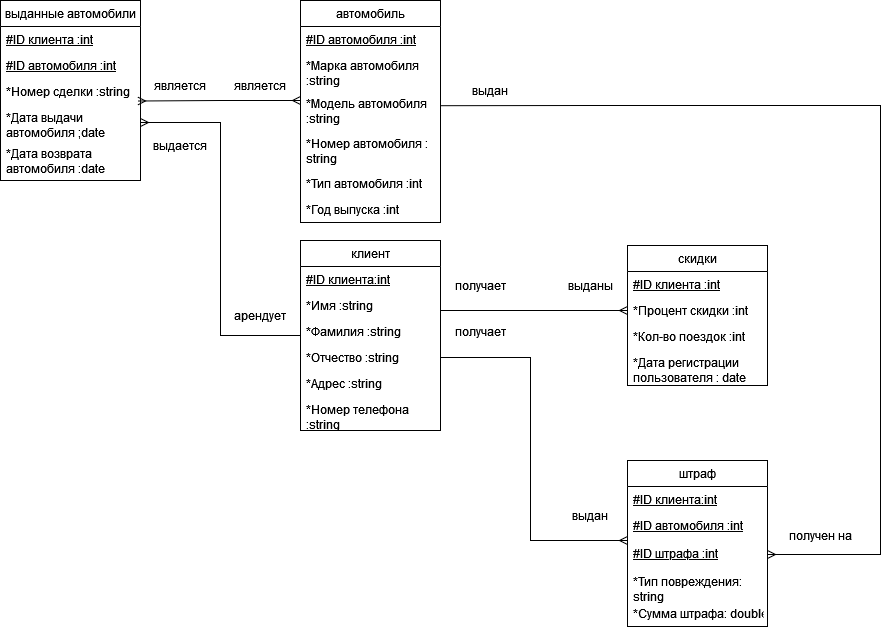

The diagram above was exported from draw.io. Its source (the exported page's mxGraphModel, read from the mxfile embedded in the PNG):
<mxGraphModel dx="880" dy="470" grid="1" gridSize="10" guides="1" tooltips="1" connect="1" arrows="1" fold="1" page="1" pageScale="1" pageWidth="827" pageHeight="1169" math="0" shadow="0">
  <root>
    <mxCell id="0" />
    <mxCell id="1" parent="0" />
    <mxCell id="JIK2Z5EQTDYxclbeLIyV-1" value="автомобиль" style="swimlane;fontStyle=0;childLayout=stackLayout;horizontal=1;startSize=26;fillColor=none;horizontalStack=0;resizeParent=1;resizeParentMax=0;resizeLast=0;collapsible=1;marginBottom=0;" parent="1" vertex="1">
      <mxGeometry x="360" y="110" width="140" height="222" as="geometry" />
    </mxCell>
    <mxCell id="JIK2Z5EQTDYxclbeLIyV-2" value="#ID автомобиля :int " style="text;strokeColor=none;fillColor=none;align=left;verticalAlign=top;spacingLeft=4;spacingRight=4;overflow=hidden;rotatable=0;points=[[0,0.5],[1,0.5]];portConstraint=eastwest;fontStyle=4" parent="JIK2Z5EQTDYxclbeLIyV-1" vertex="1">
      <mxGeometry y="26" width="140" height="26" as="geometry" />
    </mxCell>
    <mxCell id="JIK2Z5EQTDYxclbeLIyV-5" value="*Марка автомобиля :string" style="text;strokeColor=none;fillColor=none;align=left;verticalAlign=top;spacingLeft=4;spacingRight=4;overflow=hidden;rotatable=0;points=[[0,0.5],[1,0.5]];portConstraint=eastwest;whiteSpace=wrap;" parent="JIK2Z5EQTDYxclbeLIyV-1" vertex="1">
      <mxGeometry y="52" width="140" height="38" as="geometry" />
    </mxCell>
    <mxCell id="JIK2Z5EQTDYxclbeLIyV-4" value="*Модель автомобиля :string " style="text;strokeColor=none;fillColor=none;align=left;verticalAlign=top;spacingLeft=4;spacingRight=4;overflow=hidden;rotatable=0;points=[[0,0.5],[1,0.5]];portConstraint=eastwest;whiteSpace=wrap;" parent="JIK2Z5EQTDYxclbeLIyV-1" vertex="1">
      <mxGeometry y="90" width="140" height="40" as="geometry" />
    </mxCell>
    <mxCell id="JIK2Z5EQTDYxclbeLIyV-3" value="*Номер автомобиля : string " style="text;strokeColor=none;fillColor=none;align=left;verticalAlign=top;spacingLeft=4;spacingRight=4;overflow=hidden;rotatable=0;points=[[0,0.5],[1,0.5]];portConstraint=eastwest;whiteSpace=wrap;" parent="JIK2Z5EQTDYxclbeLIyV-1" vertex="1">
      <mxGeometry y="130" width="140" height="40" as="geometry" />
    </mxCell>
    <mxCell id="JIK2Z5EQTDYxclbeLIyV-7" value="*Тип автомобиля :int" style="text;strokeColor=none;fillColor=none;align=left;verticalAlign=top;spacingLeft=4;spacingRight=4;overflow=hidden;rotatable=0;points=[[0,0.5],[1,0.5]];portConstraint=eastwest;" parent="JIK2Z5EQTDYxclbeLIyV-1" vertex="1">
      <mxGeometry y="170" width="140" height="26" as="geometry" />
    </mxCell>
    <mxCell id="JIK2Z5EQTDYxclbeLIyV-6" value="*Год выпуска :int" style="text;strokeColor=none;fillColor=none;align=left;verticalAlign=top;spacingLeft=4;spacingRight=4;overflow=hidden;rotatable=0;points=[[0,0.5],[1,0.5]];portConstraint=eastwest;" parent="JIK2Z5EQTDYxclbeLIyV-1" vertex="1">
      <mxGeometry y="196" width="140" height="26" as="geometry" />
    </mxCell>
    <mxCell id="JIK2Z5EQTDYxclbeLIyV-8" value="клиент" style="swimlane;fontStyle=0;childLayout=stackLayout;horizontal=1;startSize=26;fillColor=none;horizontalStack=0;resizeParent=1;resizeParentMax=0;resizeLast=0;collapsible=1;marginBottom=0;" parent="1" vertex="1">
      <mxGeometry x="360" y="350" width="140" height="190" as="geometry" />
    </mxCell>
    <mxCell id="JIK2Z5EQTDYxclbeLIyV-9" value="#ID клиента:int" style="text;strokeColor=none;fillColor=none;align=left;verticalAlign=top;spacingLeft=4;spacingRight=4;overflow=hidden;rotatable=0;points=[[0,0.5],[1,0.5]];portConstraint=eastwest;fontStyle=4" parent="JIK2Z5EQTDYxclbeLIyV-8" vertex="1">
      <mxGeometry y="26" width="140" height="26" as="geometry" />
    </mxCell>
    <mxCell id="JIK2Z5EQTDYxclbeLIyV-10" value="*Имя :string" style="text;strokeColor=none;fillColor=none;align=left;verticalAlign=top;spacingLeft=4;spacingRight=4;overflow=hidden;rotatable=0;points=[[0,0.5],[1,0.5]];portConstraint=eastwest;" parent="JIK2Z5EQTDYxclbeLIyV-8" vertex="1">
      <mxGeometry y="52" width="140" height="26" as="geometry" />
    </mxCell>
    <mxCell id="JIK2Z5EQTDYxclbeLIyV-11" value="*Фамилия :string" style="text;strokeColor=none;fillColor=none;align=left;verticalAlign=top;spacingLeft=4;spacingRight=4;overflow=hidden;rotatable=0;points=[[0,0.5],[1,0.5]];portConstraint=eastwest;" parent="JIK2Z5EQTDYxclbeLIyV-8" vertex="1">
      <mxGeometry y="78" width="140" height="26" as="geometry" />
    </mxCell>
    <mxCell id="JIK2Z5EQTDYxclbeLIyV-12" value="*Отчество :string" style="text;strokeColor=none;fillColor=none;align=left;verticalAlign=top;spacingLeft=4;spacingRight=4;overflow=hidden;rotatable=0;points=[[0,0.5],[1,0.5]];portConstraint=eastwest;" parent="JIK2Z5EQTDYxclbeLIyV-8" vertex="1">
      <mxGeometry y="104" width="140" height="26" as="geometry" />
    </mxCell>
    <mxCell id="JIK2Z5EQTDYxclbeLIyV-13" value="*Адрес :string" style="text;strokeColor=none;fillColor=none;align=left;verticalAlign=top;spacingLeft=4;spacingRight=4;overflow=hidden;rotatable=0;points=[[0,0.5],[1,0.5]];portConstraint=eastwest;" parent="JIK2Z5EQTDYxclbeLIyV-8" vertex="1">
      <mxGeometry y="130" width="140" height="26" as="geometry" />
    </mxCell>
    <mxCell id="JIK2Z5EQTDYxclbeLIyV-14" value="*Номер телефона :string" style="text;strokeColor=none;fillColor=none;align=left;verticalAlign=top;spacingLeft=4;spacingRight=4;overflow=hidden;rotatable=0;points=[[0,0.5],[1,0.5]];portConstraint=eastwest;whiteSpace=wrap;" parent="JIK2Z5EQTDYxclbeLIyV-8" vertex="1">
      <mxGeometry y="156" width="140" height="34" as="geometry" />
    </mxCell>
    <mxCell id="JIK2Z5EQTDYxclbeLIyV-15" value="скидки" style="swimlane;fontStyle=0;childLayout=stackLayout;horizontal=1;startSize=26;fillColor=none;horizontalStack=0;resizeParent=1;resizeParentMax=0;resizeLast=0;collapsible=1;marginBottom=0;" parent="1" vertex="1">
      <mxGeometry x="687" y="355" width="140" height="140" as="geometry" />
    </mxCell>
    <mxCell id="JIK2Z5EQTDYxclbeLIyV-16" value="#ID клиента :int " style="text;strokeColor=none;fillColor=none;align=left;verticalAlign=top;spacingLeft=4;spacingRight=4;overflow=hidden;rotatable=0;points=[[0,0.5],[1,0.5]];portConstraint=eastwest;fontStyle=4" parent="JIK2Z5EQTDYxclbeLIyV-15" vertex="1">
      <mxGeometry y="26" width="140" height="26" as="geometry" />
    </mxCell>
    <mxCell id="JIK2Z5EQTDYxclbeLIyV-17" value="*Процент скидки :int" style="text;strokeColor=none;fillColor=none;align=left;verticalAlign=top;spacingLeft=4;spacingRight=4;overflow=hidden;rotatable=0;points=[[0,0.5],[1,0.5]];portConstraint=eastwest;" parent="JIK2Z5EQTDYxclbeLIyV-15" vertex="1">
      <mxGeometry y="52" width="140" height="26" as="geometry" />
    </mxCell>
    <mxCell id="JIK2Z5EQTDYxclbeLIyV-18" value="*Кол-во поездок :int" style="text;strokeColor=none;fillColor=none;align=left;verticalAlign=top;spacingLeft=4;spacingRight=4;overflow=hidden;rotatable=0;points=[[0,0.5],[1,0.5]];portConstraint=eastwest;" parent="JIK2Z5EQTDYxclbeLIyV-15" vertex="1">
      <mxGeometry y="78" width="140" height="26" as="geometry" />
    </mxCell>
    <mxCell id="JIK2Z5EQTDYxclbeLIyV-19" value="*Дата регистрации пользователя : date" style="text;strokeColor=none;fillColor=none;align=left;verticalAlign=top;spacingLeft=4;spacingRight=4;overflow=hidden;rotatable=0;points=[[0,0.5],[1,0.5]];portConstraint=eastwest;whiteSpace=wrap;" parent="JIK2Z5EQTDYxclbeLIyV-15" vertex="1">
      <mxGeometry y="104" width="140" height="36" as="geometry" />
    </mxCell>
    <mxCell id="JIK2Z5EQTDYxclbeLIyV-42" style="edgeStyle=orthogonalEdgeStyle;rounded=0;orthogonalLoop=1;jettySize=auto;html=1;entryX=1;entryY=0.5;entryDx=0;entryDy=0;startArrow=ERmany;startFill=0;endArrow=none;endFill=0;" parent="1" source="JIK2Z5EQTDYxclbeLIyV-22" target="JIK2Z5EQTDYxclbeLIyV-12" edge="1">
      <mxGeometry relative="1" as="geometry">
        <Array as="points">
          <mxPoint x="590" y="650" />
          <mxPoint x="590" y="467" />
        </Array>
      </mxGeometry>
    </mxCell>
    <mxCell id="JIK2Z5EQTDYxclbeLIyV-22" value="штраф" style="swimlane;fontStyle=0;childLayout=stackLayout;horizontal=1;startSize=26;fillColor=none;horizontalStack=0;resizeParent=1;resizeParentMax=0;resizeLast=0;collapsible=1;marginBottom=0;" parent="1" vertex="1">
      <mxGeometry x="687" y="570" width="140" height="166" as="geometry" />
    </mxCell>
    <mxCell id="JIK2Z5EQTDYxclbeLIyV-23" value="#ID клиента:int" style="text;strokeColor=none;fillColor=none;align=left;verticalAlign=top;spacingLeft=4;spacingRight=4;overflow=hidden;rotatable=0;points=[[0,0.5],[1,0.5]];portConstraint=eastwest;fontStyle=4" parent="JIK2Z5EQTDYxclbeLIyV-22" vertex="1">
      <mxGeometry y="26" width="140" height="26" as="geometry" />
    </mxCell>
    <mxCell id="JIK2Z5EQTDYxclbeLIyV-26" value="#ID автомобиля :int" style="text;strokeColor=none;fillColor=none;align=left;verticalAlign=top;spacingLeft=4;spacingRight=4;overflow=hidden;rotatable=0;points=[[0,0.5],[1,0.5]];portConstraint=eastwest;whiteSpace=wrap;fontStyle=4" parent="JIK2Z5EQTDYxclbeLIyV-22" vertex="1">
      <mxGeometry y="52" width="140" height="28" as="geometry" />
    </mxCell>
    <mxCell id="JIK2Z5EQTDYxclbeLIyV-27" value="#ID штрафа :int" style="text;strokeColor=none;fillColor=none;align=left;verticalAlign=top;spacingLeft=4;spacingRight=4;overflow=hidden;rotatable=0;points=[[0,0.5],[1,0.5]];portConstraint=eastwest;whiteSpace=wrap;fontStyle=4" parent="JIK2Z5EQTDYxclbeLIyV-22" vertex="1">
      <mxGeometry y="80" width="140" height="28" as="geometry" />
    </mxCell>
    <mxCell id="JIK2Z5EQTDYxclbeLIyV-24" value="*Тип повреждения: string" style="text;strokeColor=none;fillColor=none;align=left;verticalAlign=top;spacingLeft=4;spacingRight=4;overflow=hidden;rotatable=0;points=[[0,0.5],[1,0.5]];portConstraint=eastwest;whiteSpace=wrap;" parent="JIK2Z5EQTDYxclbeLIyV-22" vertex="1">
      <mxGeometry y="108" width="140" height="32" as="geometry" />
    </mxCell>
    <mxCell id="JIK2Z5EQTDYxclbeLIyV-25" value="*Сумма штрафа: double" style="text;strokeColor=none;fillColor=none;align=left;verticalAlign=top;spacingLeft=4;spacingRight=4;overflow=hidden;rotatable=0;points=[[0,0.5],[1,0.5]];portConstraint=eastwest;" parent="JIK2Z5EQTDYxclbeLIyV-22" vertex="1">
      <mxGeometry y="140" width="140" height="26" as="geometry" />
    </mxCell>
    <mxCell id="JIK2Z5EQTDYxclbeLIyV-28" value="выданные автомобили" style="swimlane;fontStyle=0;childLayout=stackLayout;horizontal=1;startSize=26;fillColor=none;horizontalStack=0;resizeParent=1;resizeParentMax=0;resizeLast=0;collapsible=1;marginBottom=0;" parent="1" vertex="1">
      <mxGeometry x="60" y="110" width="140" height="180" as="geometry" />
    </mxCell>
    <mxCell id="JIK2Z5EQTDYxclbeLIyV-29" value="#ID клиента :int " style="text;strokeColor=none;fillColor=none;align=left;verticalAlign=top;spacingLeft=4;spacingRight=4;overflow=hidden;rotatable=0;points=[[0,0.5],[1,0.5]];portConstraint=eastwest;fontStyle=4" parent="JIK2Z5EQTDYxclbeLIyV-28" vertex="1">
      <mxGeometry y="26" width="140" height="26" as="geometry" />
    </mxCell>
    <mxCell id="JIK2Z5EQTDYxclbeLIyV-30" value="#ID автомобиля :int" style="text;strokeColor=none;fillColor=none;align=left;verticalAlign=top;spacingLeft=4;spacingRight=4;overflow=hidden;rotatable=0;points=[[0,0.5],[1,0.5]];portConstraint=eastwest;fontStyle=4" parent="JIK2Z5EQTDYxclbeLIyV-28" vertex="1">
      <mxGeometry y="52" width="140" height="26" as="geometry" />
    </mxCell>
    <mxCell id="JIK2Z5EQTDYxclbeLIyV-31" value="*Номер сделки :string" style="text;strokeColor=none;fillColor=none;align=left;verticalAlign=top;spacingLeft=4;spacingRight=4;overflow=hidden;rotatable=0;points=[[0,0.5],[1,0.5]];portConstraint=eastwest;" parent="JIK2Z5EQTDYxclbeLIyV-28" vertex="1">
      <mxGeometry y="78" width="140" height="26" as="geometry" />
    </mxCell>
    <mxCell id="JIK2Z5EQTDYxclbeLIyV-32" value="*Дата выдачи автомобиля ;date " style="text;strokeColor=none;fillColor=none;align=left;verticalAlign=top;spacingLeft=4;spacingRight=4;overflow=hidden;rotatable=0;points=[[0,0.5],[1,0.5]];portConstraint=eastwest;whiteSpace=wrap;" parent="JIK2Z5EQTDYxclbeLIyV-28" vertex="1">
      <mxGeometry y="104" width="140" height="36" as="geometry" />
    </mxCell>
    <mxCell id="JIK2Z5EQTDYxclbeLIyV-33" value="*Дата возврата автомобиля :date " style="text;strokeColor=none;fillColor=none;align=left;verticalAlign=top;spacingLeft=4;spacingRight=4;overflow=hidden;rotatable=0;points=[[0,0.5],[1,0.5]];portConstraint=eastwest;whiteSpace=wrap;" parent="JIK2Z5EQTDYxclbeLIyV-28" vertex="1">
      <mxGeometry y="140" width="140" height="40" as="geometry" />
    </mxCell>
    <mxCell id="JIK2Z5EQTDYxclbeLIyV-35" style="edgeStyle=orthogonalEdgeStyle;rounded=0;orthogonalLoop=1;jettySize=auto;html=1;entryX=0.979;entryY=-0.097;entryDx=0;entryDy=0;startArrow=ERmany;startFill=0;endArrow=ERmany;endFill=0;entryPerimeter=0;" parent="1" target="JIK2Z5EQTDYxclbeLIyV-32" edge="1">
      <mxGeometry relative="1" as="geometry">
        <mxPoint x="360" y="210" as="sourcePoint" />
        <Array as="points">
          <mxPoint x="280" y="210" />
        </Array>
      </mxGeometry>
    </mxCell>
    <mxCell id="JIK2Z5EQTDYxclbeLIyV-36" style="edgeStyle=orthogonalEdgeStyle;rounded=0;orthogonalLoop=1;jettySize=auto;html=1;entryX=0;entryY=0.5;entryDx=0;entryDy=0;startArrow=ERmany;startFill=0;endArrow=none;endFill=0;" parent="1" source="JIK2Z5EQTDYxclbeLIyV-32" target="JIK2Z5EQTDYxclbeLIyV-8" edge="1">
      <mxGeometry relative="1" as="geometry" />
    </mxCell>
    <mxCell id="JIK2Z5EQTDYxclbeLIyV-37" value="арендует " style="text;html=1;strokeColor=none;fillColor=none;align=center;verticalAlign=middle;whiteSpace=wrap;rounded=0;" parent="1" vertex="1">
      <mxGeometry x="290" y="410" width="60" height="30" as="geometry" />
    </mxCell>
    <mxCell id="JIK2Z5EQTDYxclbeLIyV-38" value="выдается" style="text;html=1;strokeColor=none;fillColor=none;align=center;verticalAlign=middle;whiteSpace=wrap;rounded=0;" parent="1" vertex="1">
      <mxGeometry x="210" y="240" width="60" height="30" as="geometry" />
    </mxCell>
    <mxCell id="JIK2Z5EQTDYxclbeLIyV-39" value="является" style="text;html=1;strokeColor=none;fillColor=none;align=center;verticalAlign=middle;whiteSpace=wrap;rounded=0;" parent="1" vertex="1">
      <mxGeometry x="290" y="180" width="60" height="30" as="geometry" />
    </mxCell>
    <mxCell id="JIK2Z5EQTDYxclbeLIyV-40" value="является" style="text;html=1;strokeColor=none;fillColor=none;align=center;verticalAlign=middle;whiteSpace=wrap;rounded=0;" parent="1" vertex="1">
      <mxGeometry x="210" y="180" width="60" height="30" as="geometry" />
    </mxCell>
    <mxCell id="JIK2Z5EQTDYxclbeLIyV-41" style="edgeStyle=orthogonalEdgeStyle;rounded=0;orthogonalLoop=1;jettySize=auto;html=1;entryX=0;entryY=0.5;entryDx=0;entryDy=0;startArrow=none;startFill=0;endArrow=ERmany;endFill=0;" parent="1" target="JIK2Z5EQTDYxclbeLIyV-17" edge="1">
      <mxGeometry relative="1" as="geometry">
        <mxPoint x="500" y="420" as="sourcePoint" />
      </mxGeometry>
    </mxCell>
    <mxCell id="JIK2Z5EQTDYxclbeLIyV-43" value="получает" style="text;html=1;strokeColor=none;fillColor=none;align=center;verticalAlign=middle;whiteSpace=wrap;rounded=0;" parent="1" vertex="1">
      <mxGeometry x="510" y="380" width="60" height="30" as="geometry" />
    </mxCell>
    <mxCell id="JIK2Z5EQTDYxclbeLIyV-45" value="выданы" style="text;html=1;strokeColor=none;fillColor=none;align=center;verticalAlign=middle;whiteSpace=wrap;rounded=0;" parent="1" vertex="1">
      <mxGeometry x="620" y="380" width="60" height="30" as="geometry" />
    </mxCell>
    <mxCell id="JIK2Z5EQTDYxclbeLIyV-46" value="получает" style="text;html=1;strokeColor=none;fillColor=none;align=center;verticalAlign=middle;whiteSpace=wrap;rounded=0;" parent="1" vertex="1">
      <mxGeometry x="510" y="426" width="60" height="30" as="geometry" />
    </mxCell>
    <mxCell id="JIK2Z5EQTDYxclbeLIyV-48" value="выдан" style="text;html=1;strokeColor=none;fillColor=none;align=center;verticalAlign=middle;whiteSpace=wrap;rounded=0;" parent="1" vertex="1">
      <mxGeometry x="620" y="610" width="60" height="30" as="geometry" />
    </mxCell>
    <mxCell id="JIK2Z5EQTDYxclbeLIyV-49" style="edgeStyle=orthogonalEdgeStyle;rounded=0;orthogonalLoop=1;jettySize=auto;html=1;exitX=1;exitY=0.5;exitDx=0;exitDy=0;startArrow=ERmany;startFill=0;endArrow=none;endFill=0;entryX=1.002;entryY=0.38;entryDx=0;entryDy=0;entryPerimeter=0;" parent="1" source="JIK2Z5EQTDYxclbeLIyV-27" target="JIK2Z5EQTDYxclbeLIyV-4" edge="1">
      <mxGeometry relative="1" as="geometry">
        <Array as="points">
          <mxPoint x="940" y="664" />
          <mxPoint x="940" y="215" />
          <mxPoint x="650" y="215" />
        </Array>
        <mxPoint x="510" y="210" as="targetPoint" />
      </mxGeometry>
    </mxCell>
    <mxCell id="JIK2Z5EQTDYxclbeLIyV-50" value="выдан" style="text;html=1;strokeColor=none;fillColor=none;align=center;verticalAlign=middle;whiteSpace=wrap;rounded=0;" parent="1" vertex="1">
      <mxGeometry x="520" y="185" width="60" height="30" as="geometry" />
    </mxCell>
    <mxCell id="JIK2Z5EQTDYxclbeLIyV-51" value="получен на " style="text;html=1;strokeColor=none;fillColor=none;align=center;verticalAlign=middle;whiteSpace=wrap;rounded=0;" parent="1" vertex="1">
      <mxGeometry x="840" y="630" width="80" height="30" as="geometry" />
    </mxCell>
  </root>
</mxGraphModel>